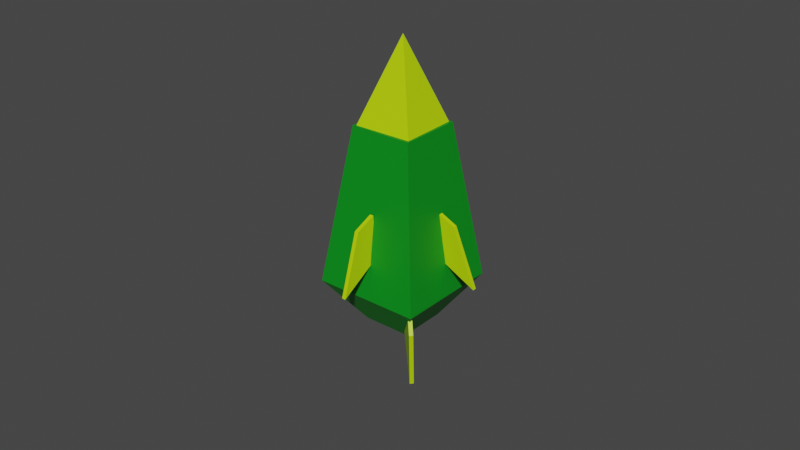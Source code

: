 # Source: racet3.blend  (saved by Blender 2.92.15; exported with 4.5.12 LTS)
import bpy
from mathutils import Matrix  # noqa: F401  (used for matrix-valued properties, if any)

bpy.ops.wm.read_factory_settings(use_empty=True)
scene = bpy.context.scene
scene.name = 'Scene'

# ---- collections
col_collection = bpy.data.collections.new('Collection'); scene.collection.children.link(col_collection)

# ---- materials (node trees are filled in below, after node groups)
mat_material_002 = bpy.data.materials.new('Material.002')
mat_material_002.use_transparent_shadow = False
mat_material_003 = bpy.data.materials.new('Material.003')
mat_material_003.use_transparent_shadow = False

# ---- material node trees
mat_material_002.use_nodes = True; mat_material_002.node_tree.nodes.clear()
_N = mat_material_002.node_tree.nodes; _L = mat_material_002.node_tree.links
n0 = _N.new('ShaderNodeBsdfPrincipled'); n0.name = 'Principled BSDF'; n0.location = (10, 300)
n0.distribution = 'GGX'
n0.subsurface_method = 'BURLEY'
n0.inputs[0].default_value = (0.0, 0.2619, 0.01018, 1.0)
n0.inputs[3].default_value = 1.45
n0.inputs[27].default_value = (0.0, 0.0, 0.0, 1.0)
n0.inputs[28].default_value = 1.0
n1 = _N.new('ShaderNodeOutputMaterial'); n1.name = 'Material Output'; n1.location = (300, 300)
_L.new(n0.outputs[0], n1.inputs[0])
n1.is_active_output = True
mat_material_003.use_nodes = True; mat_material_003.node_tree.nodes.clear()
_N = mat_material_003.node_tree.nodes; _L = mat_material_003.node_tree.links
n0 = _N.new('ShaderNodeBsdfPrincipled'); n0.name = 'Principled BSDF'; n0.location = (10, 300)
n0.distribution = 'GGX'
n0.subsurface_method = 'BURLEY'
n0.inputs[0].default_value = (0.5157, 0.8, 0.0, 1.0)
n0.inputs[3].default_value = 1.45
n0.inputs[27].default_value = (0.0, 0.0, 0.0, 1.0)
n0.inputs[28].default_value = 1.0
n1 = _N.new('ShaderNodeOutputMaterial'); n1.name = 'Material Output'; n1.location = (300, 300)
_L.new(n0.outputs[0], n1.inputs[0])
n1.is_active_output = True

# ---- world
world_world = bpy.data.worlds.new('World'); scene.world = world_world
world_world.use_nodes = True; world_world.node_tree.nodes.clear()
_N = world_world.node_tree.nodes; _L = world_world.node_tree.links
n0 = _N.new('ShaderNodeOutputWorld'); n0.name = 'World Output'; n0.location = (300, 300)
n1 = _N.new('ShaderNodeBackground'); n1.name = 'Background'; n1.location = (10, 300)
n1.inputs[0].default_value = (0.05088, 0.05088, 0.05088, 1.0)
_L.new(n1.outputs[0], n0.inputs[0])
n0.is_active_output = True
world_world.color = (0.05088, 0.05088, 0.05088)
world_world.use_sun_shadow = False
world_world.sun_shadow_jitter_overblur = 0.0

# ---- meshes
me_plane_005 = bpy.data.meshes.new('Plane.005')
me_plane_005.from_pydata([(0.08467, -0.613, -0.06046), (1.0, -1.0, 0.0), (-0.9629, 1.995, -0.2249), (1.0, 1.0, 0.0), (-0.9789, 1.998, -0.05139), (0.0687, -0.6104, 0.1131), (0.984, -0.9974, 0.1735), (0.984, 1.003, 0.1735), (3.684, 0.8212, -3.17), (7.695, -4.955, -1.373), (0.5544, -1.234, 0.01996), (5.872, -6.152, 0.4848), (6.17, 2.835, 0.5664), (9.142, -3.782, 0.803), (3.04, 0.7795, 3.756), (7.32, -4.979, 2.661), (0.9652, 1.514, 0.07466), (2.346, 2.421, -1.333), (2.062, 2.403, 1.723), (3.443, 3.309, 0.3158), (7.249, -4.933, 2.546), (9.003, -3.777, 0.8297), (7.668, -4.864, -1.267), (5.914, -6.02, 0.4498), (9.694, -8.01, 0.8289), (3.663, -2.971, 2.151), (4.459, -2.944, 1.554), (1.45, -1.286, 2.588), (3.306, -1.319, 1.385), (1.537, -1.208, 2.717), (3.75, -2.892, 2.28), (4.546, -2.866, 1.682), (3.394, -1.24, 1.514), (4.055, -2.907, -1.505), (4.797, -2.843, -0.8439), (2.06, -1.148, -2.43), (3.688, -1.181, -0.9321), (1.951, -1.211, -2.309), (3.946, -2.97, -1.385), (4.688, -2.906, -0.7234), (3.579, -1.244, -0.8117), (7.162, -0.6696, -1.359), (6.837, -1.374, -0.7354), (6.313, 1.928, -2.038), (5.658, 0.2412, -0.7646), (6.22, 1.861, -2.17), (7.069, -0.7363, -1.491), (6.744, -1.441, -0.8672), (5.566, 0.1745, -0.8964), (6.531, -0.8345, 2.602), (6.305, -1.546, 1.943), (5.413, 1.653, 3.301), (5.084, 0.03391, 1.83), (5.52, 1.731, 3.188), (6.638, -0.7566, 2.488), (6.412, -1.468, 1.83), (5.191, 0.1119, 1.717), (5.628, 3.476, 0.6329), (5.669, 2.481, 0.6146), (3.556, 5.381, 0.5475), (3.806, 3.186, 0.4288), (3.574, 5.39, 0.3744), (5.646, 3.485, 0.4598), (5.687, 2.49, 0.4415), (3.824, 3.195, 0.2557)], [], [(0, 2, 3, 1), (5, 6, 7, 4), (2, 0, 5, 4), (3, 2, 4, 7), (0, 1, 6, 5), (1, 3, 7, 6), (8, 9, 11, 10), (10, 11, 15, 14), (14, 15, 13, 12), (12, 13, 9, 8), (14, 12, 19, 18), (15, 11, 9, 13), (16, 18, 19, 17), (12, 8, 17, 19), (10, 14, 18, 16), (8, 10, 16, 17), (20, 24, 21), (21, 24, 22), (20, 21, 22, 23), (22, 24, 23), (23, 24, 20), (25, 27, 28, 26), (30, 31, 32, 29), (27, 25, 30, 29), (28, 27, 29, 32), (25, 26, 31, 30), (26, 28, 32, 31), (33, 35, 36, 34), (38, 39, 40, 37), (35, 33, 38, 37), (36, 35, 37, 40), (33, 34, 39, 38), (34, 36, 40, 39), (41, 43, 44, 42), (46, 47, 48, 45), (43, 41, 46, 45), (44, 43, 45, 48), (41, 42, 47, 46), (42, 44, 48, 47), (49, 51, 52, 50), (54, 55, 56, 53), (51, 49, 54, 53), (52, 51, 53, 56), (49, 50, 55, 54), (50, 52, 56, 55), (57, 59, 60, 58), (62, 63, 64, 61), (59, 57, 62, 61), (60, 59, 61, 64), (57, 58, 63, 62), (58, 60, 64, 63)])
me_plane_005.polygons.foreach_set('material_index', [1, 1, 1, 1, 1, 0, 0, 0, 0, 0, 0, 0, 0, 0, 0, 0, 1, 1, 0, 1, 1, 1, 1, 1, 1, 1, 0, 1, 1, 1, 1, 1, 0, 1, 1, 1, 1, 1, 0, 1, 1, 1, 1, 1, 0, 1, 1, 1, 1, 1, 0])
_uv = me_plane_005.uv_layers.new(name='UVMap')
_uv.uv.foreach_set('vector', [0.0, 0.0, 0.0, 1.0, 1.0, 1.0, 1.0, 0.0, 0.0, 0.0, 1.0, 0.0, 1.0, 1.0, 0.0, 1.0, 0.0, 1.0, 0.0, 0.0, 0.0, 0.0, 0.0, 1.0, 1.0, 1.0, 0.0, 1.0, 0.0, 1.0, 1.0, 1.0, 0.0, 0.0, 1.0, 0.0, 1.0, 0.0, 0.0, 0.0, 1.0, 0.0, 1.0, 1.0, 1.0, 1.0, 1.0, 0.0, 0.375, 0.0, 0.625, 0.0, 0.625, 0.25, 0.375, 0.25, 0.375, 0.25, 0.625, 0.25, 0.625, 0.5, 0.375, 0.5, 0.375, 0.5, 0.625, 0.5, 0.625, 0.75, 0.375, 0.75, 0.375, 0.75, 0.625, 0.75, 0.625, 1.0, 0.375, 1.0, 0.375, 0.5, 0.375, 0.75, 0.375, 0.75, 0.375, 0.5, 0.625, 0.5, 0.875, 0.5, 0.875, 0.75, 0.625, 0.75, 0.125, 0.5, 0.375, 0.5, 0.375, 0.75, 0.125, 0.75, 0.375, 0.75, 0.375, 1.0, 0.375, 1.0, 0.375, 0.75, 0.375, 0.25, 0.375, 0.5, 0.375, 0.5, 0.375, 0.25, 0.375, 0.0, 0.375, 0.25, 0.375, 0.25, 0.375, 0.0, 0.25, 0.49, 0.25, 0.25, 0.49, 0.25, 0.49, 0.25, 0.25, 0.25, 0.25, 0.01, 0.75, 0.49, 0.99, 0.25, 0.75, 0.01, 0.51, 0.25, 0.25, 0.01, 0.25, 0.25, 0.01, 0.25, 0.01, 0.25, 0.25, 0.25, 0.25, 0.49, 0.0, 0.0, 0.0, 1.0, 1.0, 1.0, 1.0, 0.0, 0.0, 0.0, 1.0, 0.0, 1.0, 1.0, 0.0, 1.0, 0.0, 1.0, 0.0, 0.0, 0.0, 0.0, 0.0, 1.0, 1.0, 1.0, 0.0, 1.0, 0.0, 1.0, 1.0, 1.0, 0.0, 0.0, 1.0, 0.0, 1.0, 0.0, 0.0, 0.0, 1.0, 0.0, 1.0, 1.0, 1.0, 1.0, 1.0, 0.0, 0.0, 0.0, 0.0, 1.0, 1.0, 1.0, 1.0, 0.0, 0.0, 0.0, 1.0, 0.0, 1.0, 1.0, 0.0, 1.0, 0.0, 1.0, 0.0, 0.0, 0.0, 0.0, 0.0, 1.0, 1.0, 1.0, 0.0, 1.0, 0.0, 1.0, 1.0, 1.0, 0.0, 0.0, 1.0, 0.0, 1.0, 0.0, 0.0, 0.0, 1.0, 0.0, 1.0, 1.0, 1.0, 1.0, 1.0, 0.0, 0.0, 0.0, 0.0, 1.0, 1.0, 1.0, 1.0, 0.0, 0.0, 0.0, 1.0, 0.0, 1.0, 1.0, 0.0, 1.0, 0.0, 1.0, 0.0, 0.0, 0.0, 0.0, 0.0, 1.0, 1.0, 1.0, 0.0, 1.0, 0.0, 1.0, 1.0, 1.0, 0.0, 0.0, 1.0, 0.0, 1.0, 0.0, 0.0, 0.0, 1.0, 0.0, 1.0, 1.0, 1.0, 1.0, 1.0, 0.0, 0.0, 0.0, 0.0, 1.0, 1.0, 1.0, 1.0, 0.0, 0.0, 0.0, 1.0, 0.0, 1.0, 1.0, 0.0, 1.0, 0.0, 1.0, 0.0, 0.0, 0.0, 0.0, 0.0, 1.0, 1.0, 1.0, 0.0, 1.0, 0.0, 1.0, 1.0, 1.0, 0.0, 0.0, 1.0, 0.0, 1.0, 0.0, 0.0, 0.0, 1.0, 0.0, 1.0, 1.0, 1.0, 1.0, 1.0, 0.0, 0.0, 0.0, 0.0, 1.0, 1.0, 1.0, 1.0, 0.0, 0.0, 0.0, 1.0, 0.0, 1.0, 1.0, 0.0, 1.0, 0.0, 1.0, 0.0, 0.0, 0.0, 0.0, 0.0, 1.0, 1.0, 1.0, 0.0, 1.0, 0.0, 1.0, 1.0, 1.0, 0.0, 0.0, 1.0, 0.0, 1.0, 0.0, 0.0, 0.0, 1.0, 0.0, 1.0, 1.0, 1.0, 1.0, 1.0, 0.0])
me_plane_005.materials.append(mat_material_002)
me_plane_005.materials.append(mat_material_003)
me_plane_005.use_remesh_fix_poles = True
me_plane_005.use_remesh_preserve_attributes = False
me_plane_005.use_mirror_vertex_groups = False
me_plane_005.update()

# ---- objects
ob_plane_005 = bpy.data.objects.new('Plane.005', me_plane_005)

# ---- transforms, parenting, visibility, modifiers, constraints
ob_plane_005.location = (-0.9146, 0.9285, -0.8738)
ob_plane_005.rotation_euler = (-1.51, -0.6223, -0.8996)
ob_plane_005.scale = (0.4066, 0.4066, 0.4066)
ob_plane_005.lineart.crease_threshold = 0.0

# ---- collection membership
col_collection.objects.link(ob_plane_005)

# ---- scene / render settings (as saved in the file)
scene.frame_start = 1; scene.frame_end = 250; scene.frame_set(1)
scene.render.engine = 'BLENDER_EEVEE_NEXT'
scene.cycles.use_denoising = False
scene.cycles.samples = 128
scene.cycles.sampling_pattern = 'TABULATED_SOBOL'
scene.cycles.use_adaptive_sampling = False
scene.cycles.use_light_tree = False
scene.view_settings.view_transform = 'Filmic'
bpy.context.view_layer.update()

# ---- added for rendering (the .blend has no active camera and no usable light): camera, sun
cam_auto = bpy.data.cameras.new('AutoCamera')
cam_auto.lens = 50.0
cam_auto.sensor_width = 36.0
cam_auto.clip_end = 1000.0
ob_auto_camera = bpy.data.objects.new('AutoCamera', cam_auto)
scene.collection.objects.link(ob_auto_camera)
ob_auto_camera.location = (10.8175, -13.056, 9.36835)
ob_auto_camera.rotation_euler = (1.09748, -7.21219e-08, 0.694738)
scene.camera = ob_auto_camera
light_auto_sun = bpy.data.lights.new('AutoSun', 'SUN')
light_auto_sun.energy = 3.0
light_auto_sun.angle = 0.0523599
ob_auto_sun = bpy.data.objects.new('AutoSun', light_auto_sun)
scene.collection.objects.link(ob_auto_sun)
ob_auto_sun.rotation_euler = (0.872665, 0.174533, 0.523599)
bpy.context.view_layer.update()
